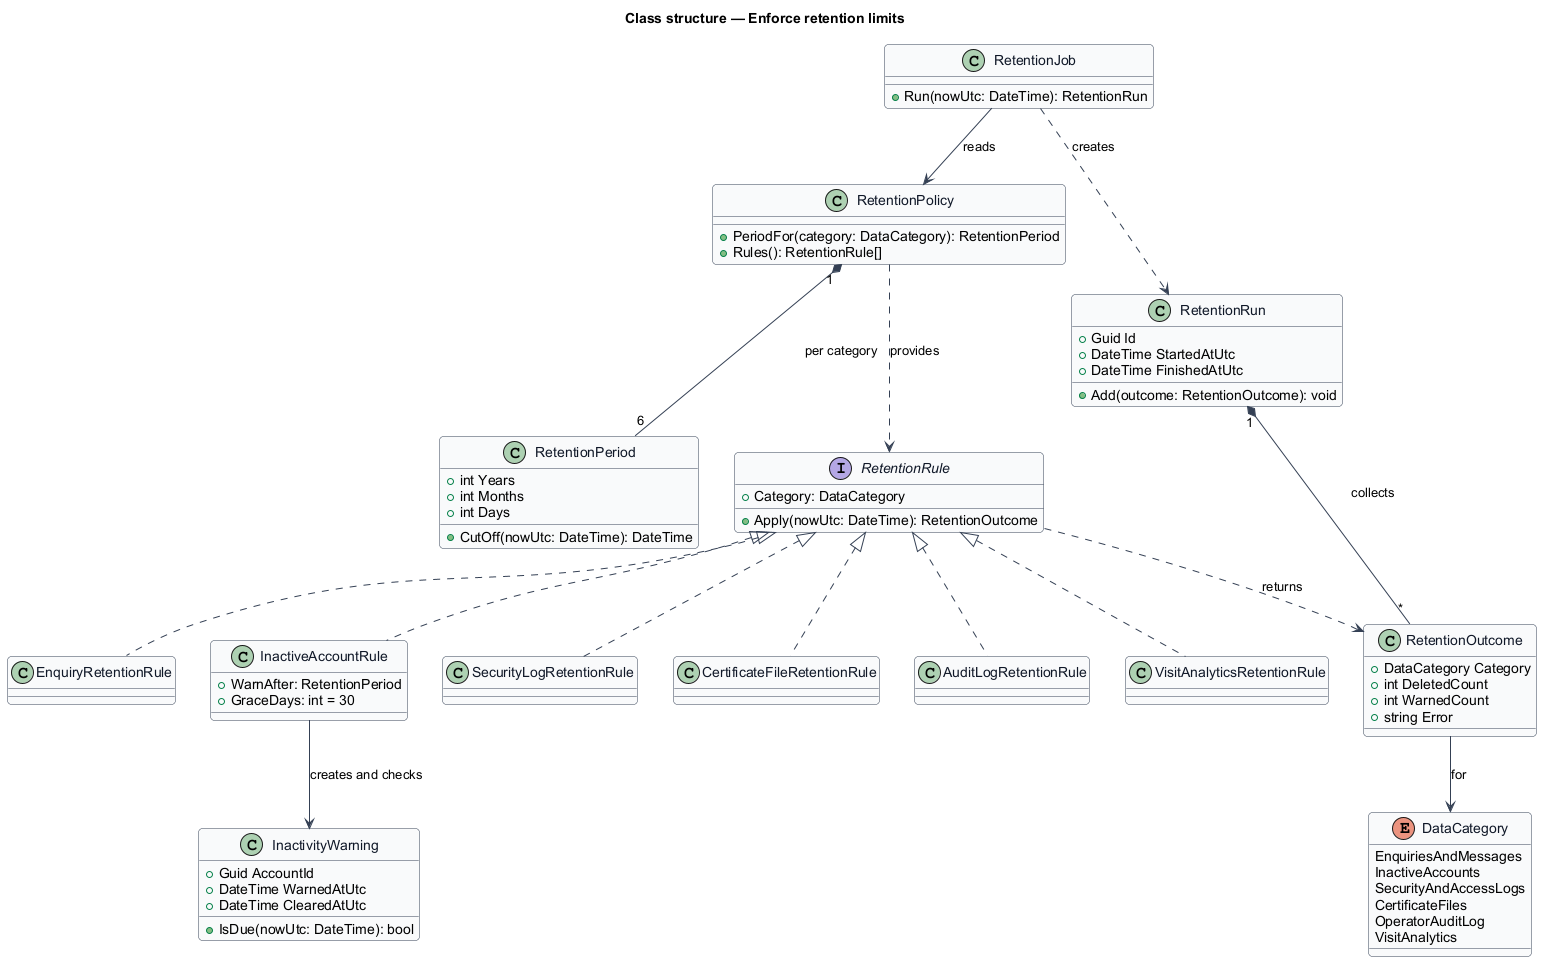

The diagram above was rendered by PlantUML. Its source (embedded in the PNG):
@startuml
' --- shared skin header ---
skinparam backgroundColor #FFFFFF
skinparam shadowing false
skinparam roundcorner 8
skinparam defaultFontName Arial
skinparam ArrowColor #344054
skinparam class {
  BorderColor #344054
  FontColor #101828
  BackgroundColor #F9FAFB
}
' --------------------------
title Class structure — Enforce retention limits

enum DataCategory {
  EnquiriesAndMessages
  InactiveAccounts
  SecurityAndAccessLogs
  CertificateFiles
  OperatorAuditLog
  VisitAnalytics
}

class RetentionPeriod {
  +int Years
  +int Months
  +int Days
  +CutOff(nowUtc: DateTime): DateTime
}

class RetentionPolicy {
  +PeriodFor(category: DataCategory): RetentionPeriod
  +Rules(): RetentionRule[]
}

interface RetentionRule {
  +Category: DataCategory
  +Apply(nowUtc: DateTime): RetentionOutcome
}

class EnquiryRetentionRule
class InactiveAccountRule {
  +WarnAfter: RetentionPeriod
  +GraceDays: int = 30
}
class SecurityLogRetentionRule
class CertificateFileRetentionRule
class AuditLogRetentionRule
class VisitAnalyticsRetentionRule

class RetentionOutcome {
  +DataCategory Category
  +int DeletedCount
  +int WarnedCount
  +string Error
}

class RetentionRun {
  +Guid Id
  +DateTime StartedAtUtc
  +DateTime FinishedAtUtc
  +Add(outcome: RetentionOutcome): void
}

class InactivityWarning {
  +Guid AccountId
  +DateTime WarnedAtUtc
  +DateTime ClearedAtUtc
  +IsDue(nowUtc: DateTime): bool
}

class RetentionJob {
  +Run(nowUtc: DateTime): RetentionRun
}

RetentionPolicy "1" *-- "6" RetentionPeriod : per category
RetentionPolicy ..> RetentionRule : provides
RetentionRule <|.. EnquiryRetentionRule
RetentionRule <|.. InactiveAccountRule
RetentionRule <|.. SecurityLogRetentionRule
RetentionRule <|.. CertificateFileRetentionRule
RetentionRule <|.. AuditLogRetentionRule
RetentionRule <|.. VisitAnalyticsRetentionRule
RetentionRule ..> RetentionOutcome : returns
RetentionOutcome --> DataCategory : for
RetentionRun "1" *-- "*" RetentionOutcome : collects
RetentionJob --> RetentionPolicy : reads
RetentionJob ..> RetentionRun : creates
InactiveAccountRule --> InactivityWarning : creates and checks
@enduml